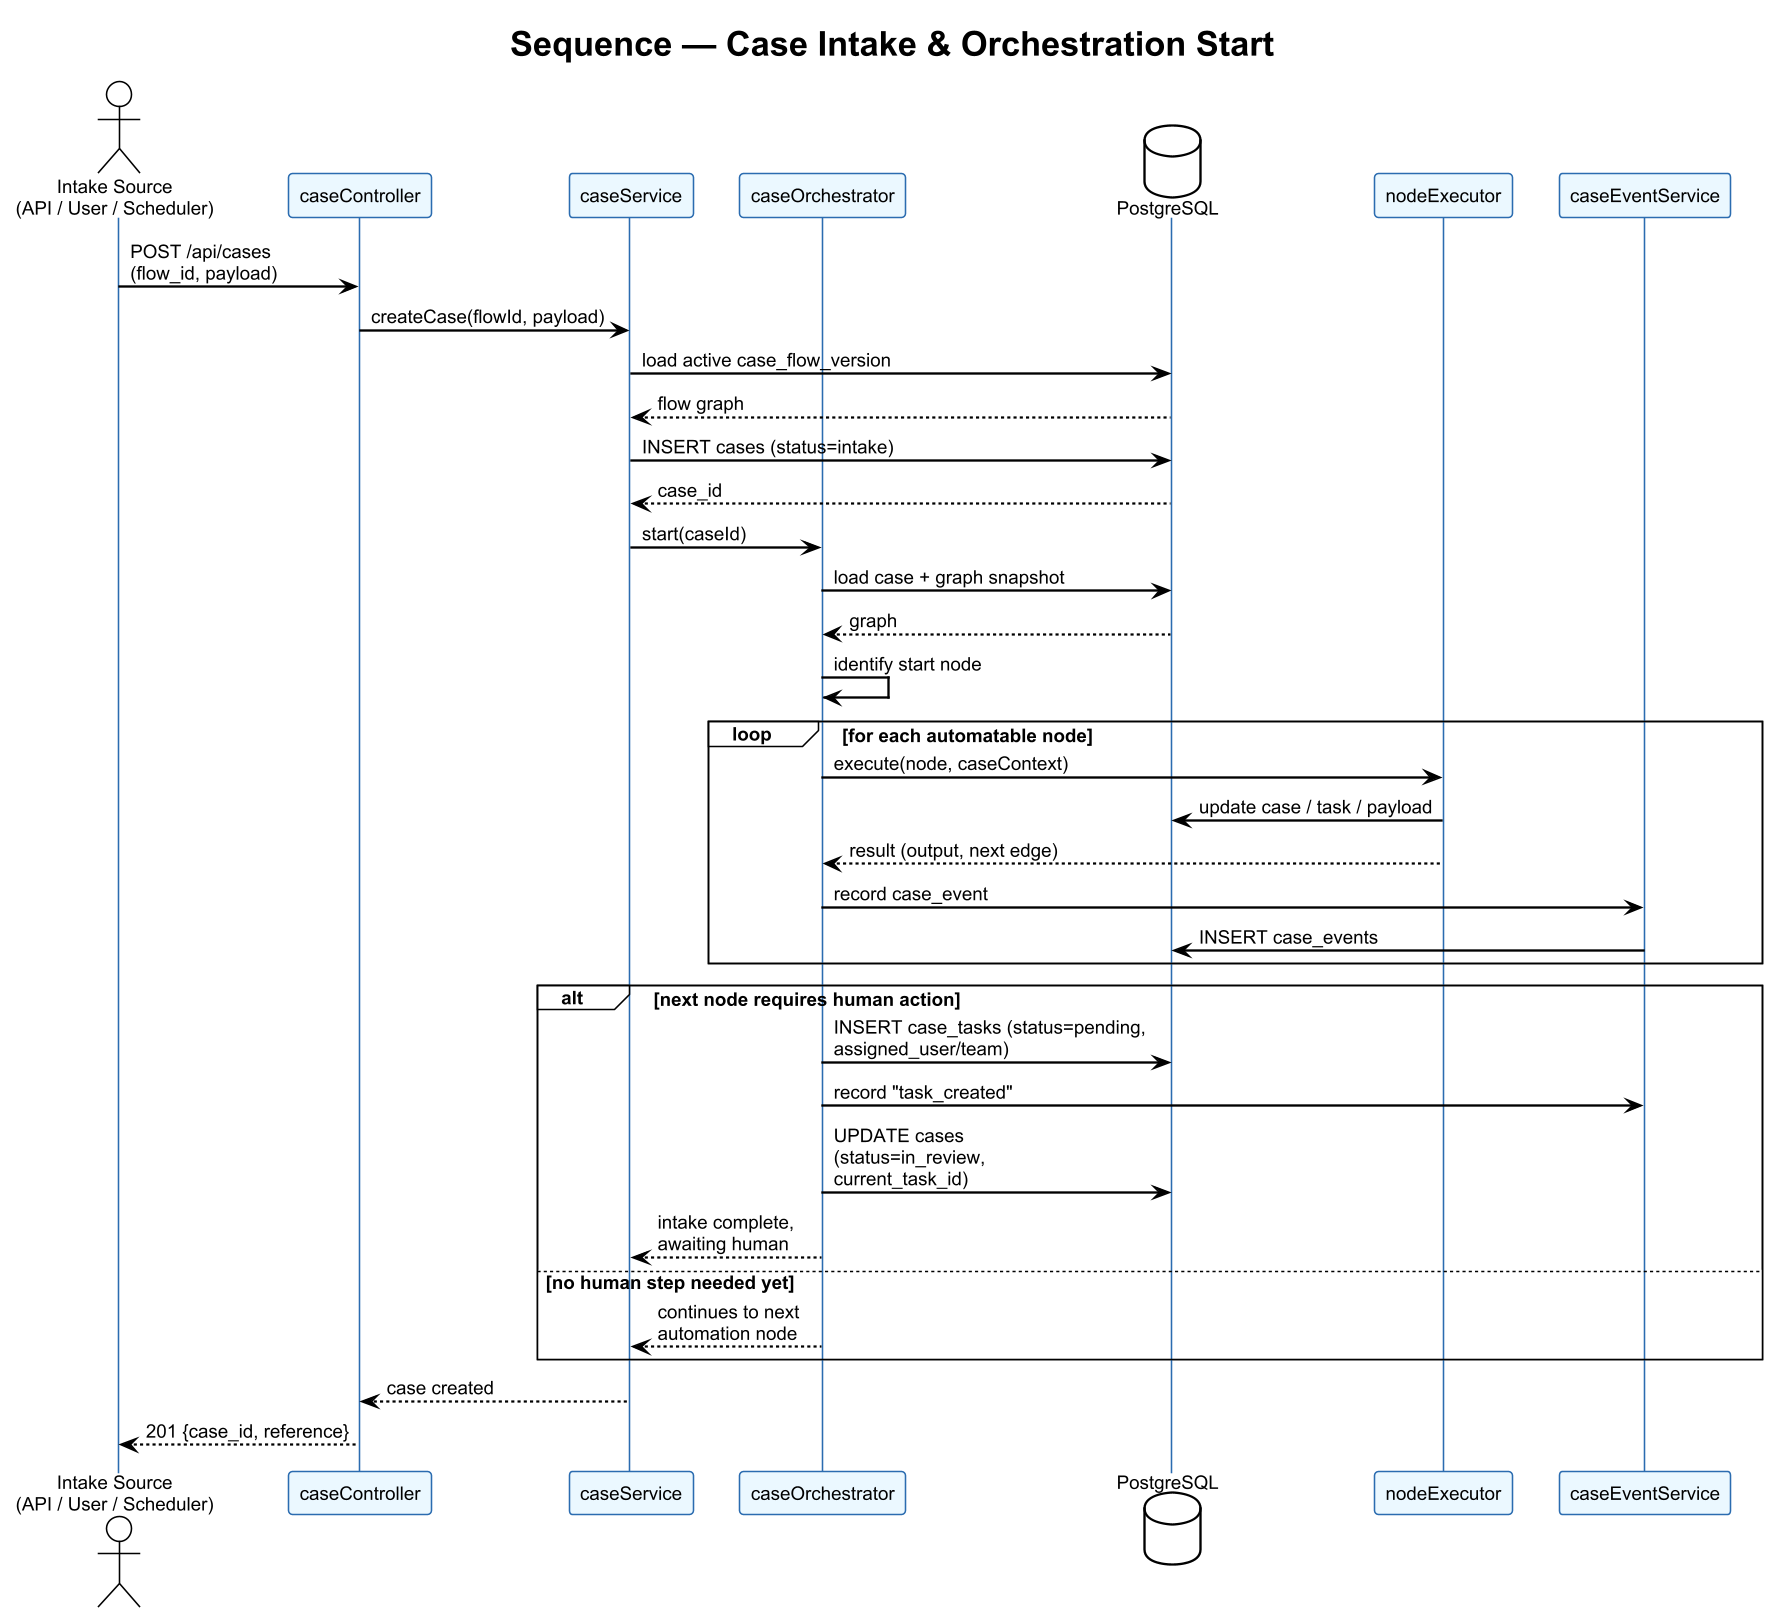

The diagram above was rendered by PlantUML. Its source (embedded in the PNG):
@startuml
!theme plain
skinparam dpi 150
skinparam backgroundColor #FFFFFF
skinparam shadowing false
skinparam defaultFontName Arial
skinparam defaultFontSize 12
skinparam sequenceArrowThickness 1.5
skinparam sequenceParticipantBackgroundColor #EBF8FF
skinparam sequenceParticipantBorderColor #2B6CB0
skinparam sequenceLifeLineBackgroundColor #F7FAFC
skinparam sequenceLifeLineBorderColor #2B6CB0

title Sequence — Case Intake & Orchestration Start

actor "Intake Source\n(API / User / Scheduler)" as src
participant "caseController" as ctrl
participant "caseService" as svc
participant "caseOrchestrator" as orch
database "PostgreSQL" as db
participant "nodeExecutor" as exec
participant "caseEventService" as ev

src -> ctrl : POST /api/cases\n(flow_id, payload)
ctrl -> svc : createCase(flowId, payload)
svc -> db : load active case_flow_version
db --> svc : flow graph
svc -> db : INSERT cases (status=intake)
db --> svc : case_id
svc -> orch : start(caseId)

orch -> db : load case + graph snapshot
db --> orch : graph
orch -> orch : identify start node

loop for each automatable node
  orch -> exec : execute(node, caseContext)
  exec -> db : update case / task / payload
  exec --> orch : result (output, next edge)
  orch -> ev : record case_event
  ev -> db : INSERT case_events
end

alt next node requires human action
  orch -> db : INSERT case_tasks (status=pending,\nassigned_user/team)
  orch -> ev : record "task_created"
  orch -> db : UPDATE cases\n(status=in_review,\ncurrent_task_id)
  orch --> svc : intake complete,\nawaiting human
else no human step needed yet
  orch --> svc : continues to next\nautomation node
end

svc --> ctrl : case created
ctrl --> src : 201 {case_id, reference}

@enduml